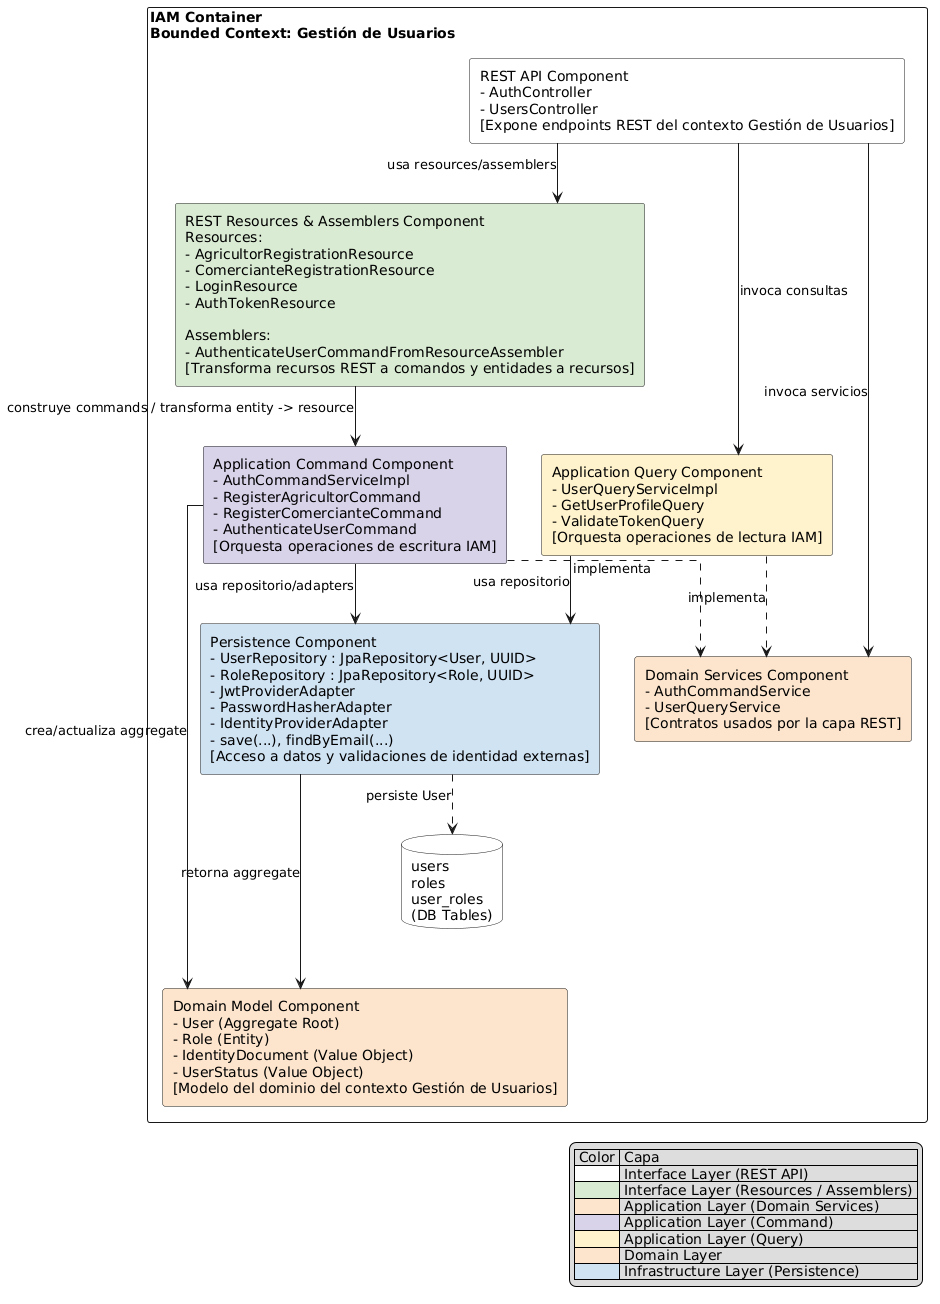

The diagram above was rendered by PlantUML. Its source (embedded in the PNG):
@startuml
skinparam componentStyle rectangle
skinparam linetype ortho
skinparam DefaultTextAlignment left

rectangle "IAM Container\nBounded Context: Gestión de Usuarios" {

    component "REST API Component\n- AuthController\n- UsersController\n[Expone endpoints REST del contexto Gestión de Usuarios]" as Api #white
    
    component "REST Resources & Assemblers Component\nResources:\n- AgricultorRegistrationResource\n- ComercianteRegistrationResource\n- LoginResource\n- AuthTokenResource\n\nAssemblers:\n- AuthenticateUserCommandFromResourceAssembler\n[Transforma recursos REST a comandos y entidades a recursos]" as Resources #d9ead3
    
    component "Application Command Component\n- AuthCommandServiceImpl\n- RegisterAgricultorCommand\n- RegisterComercianteCommand\n- AuthenticateUserCommand\n[Orquesta operaciones de escritura IAM]" as AppCommand #d9d2e9
    
    component "Application Query Component\n- UserQueryServiceImpl\n- GetUserProfileQuery\n- ValidateTokenQuery\n[Orquesta operaciones de lectura IAM]" as AppQuery #fff2cc
    
    component "Domain Services Component\n- AuthCommandService\n- UserQueryService\n[Contratos usados por la capa REST]" as DomainServices #fce5cd
    
    component "Persistence Component\n- UserRepository : JpaRepository<User, UUID>\n- RoleRepository : JpaRepository<Role, UUID>\n- JwtProviderAdapter\n- PasswordHasherAdapter\n- IdentityProviderAdapter\n- save(...), findByEmail(...)\n[Acceso a datos y validaciones de identidad externas]" as Persistence #cfe2f3
    
    component "Domain Model Component\n- User (Aggregate Root)\n- Role (Entity)\n- IdentityDocument (Value Object)\n- UserStatus (Value Object)\n[Modelo del dominio del contexto Gestión de Usuarios]" as DomainModel #fce5cd
    
    database "users\nroles\nuser_roles\n(DB Tables)" as DB #white
    
    Api --> Resources : usa resources/assemblers
    Api ---> AppQuery : invoca consultas
    Api ---> DomainServices : invoca servicios
    
    Resources --> AppCommand : construye commands / transforma entity -> resource
    
    AppCommand ..> DomainServices : implementa
    AppQuery ..> DomainServices : implementa
    
    AppCommand --> Persistence : usa repositorio/adapters
    AppQuery --> Persistence : usa repositorio
    
    AppCommand ---> DomainModel : crea/actualiza aggregate
    Persistence ---> DomainModel : retorna aggregate
    
    Persistence ..> DB : persiste User
}

legend right
    | Color | Capa |
    |<#white>| Interface Layer (REST API) |
    |<#d9ead3>| Interface Layer (Resources / Assemblers) |
    |<#fce5cd>| Application Layer (Domain Services) |
    |<#d9d2e9>| Application Layer (Command) |
    |<#fff2cc>| Application Layer (Query) |
    |<#fce5cd>| Domain Layer |
    |<#cfe2f3>| Infrastructure Layer (Persistence) |
endlegend
@enduml